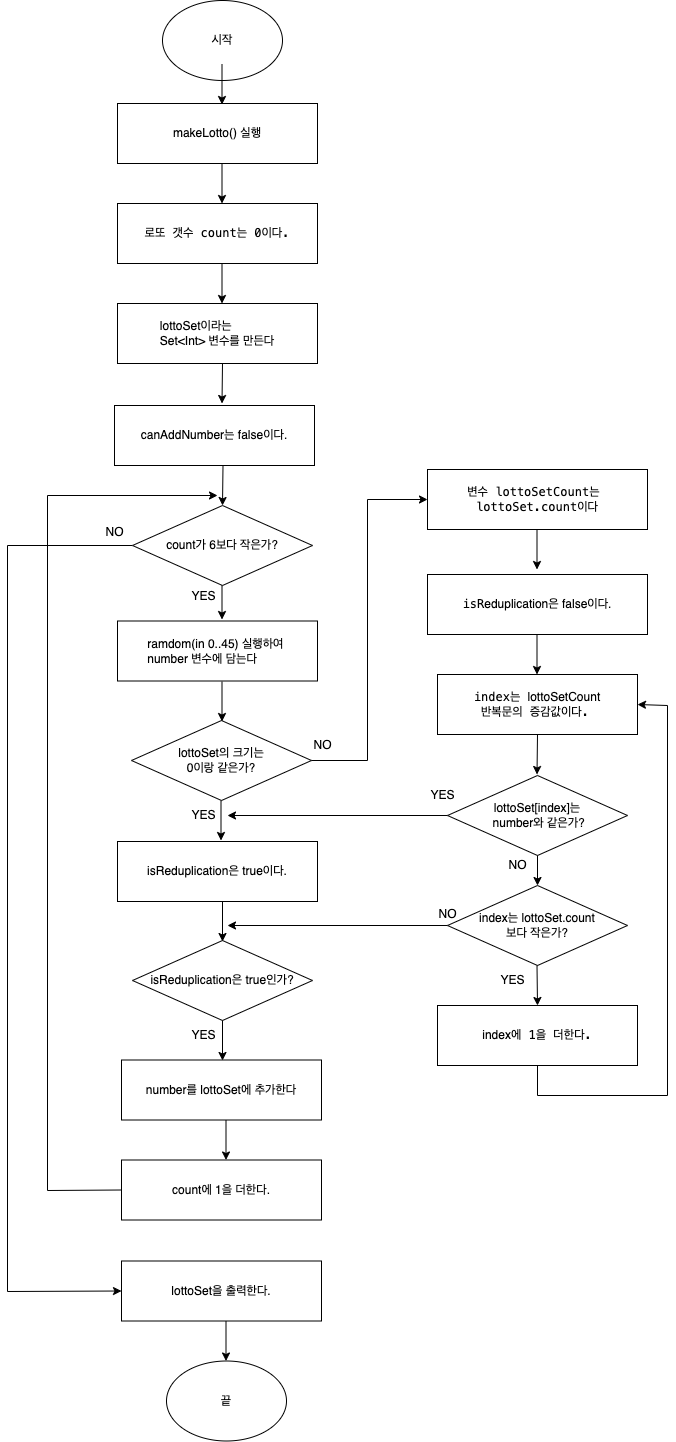

The diagram above was exported from draw.io. Its source (the exported page's mxGraphModel, read from the mxfile embedded in the PNG):
<mxGraphModel dx="954" dy="1729" grid="1" gridSize="10" guides="1" tooltips="1" connect="1" arrows="1" fold="1" page="1" pageScale="1" pageWidth="827" pageHeight="1169" math="0" shadow="0">
  <root>
    <mxCell id="0" />
    <mxCell id="1" parent="0" />
    <mxCell id="MIMe18paU3oRf3_IzKYN-1" value="시작" style="ellipse;whiteSpace=wrap;html=1;" vertex="1" parent="1">
      <mxGeometry x="875" y="-1165" width="120" height="80" as="geometry" />
    </mxCell>
    <mxCell id="MIMe18paU3oRf3_IzKYN-2" value="" style="endArrow=classic;html=1;rounded=0;exitX=0.5;exitY=1;exitDx=0;exitDy=0;" edge="1" parent="1">
      <mxGeometry width="50" height="50" relative="1" as="geometry">
        <mxPoint x="934.5" y="-1101" as="sourcePoint" />
        <mxPoint x="934.5" y="-1061" as="targetPoint" />
      </mxGeometry>
    </mxCell>
    <mxCell id="MIMe18paU3oRf3_IzKYN-3" value="&lt;p style=&quot;margin: 0px; font-variant-numeric: normal; font-variant-east-asian: normal; font-stretch: normal; line-height: normal; background-color: rgb(255, 255, 255); text-align: start;&quot; class=&quot;p1&quot;&gt;makeLotto() 실행&lt;/p&gt;" style="rounded=0;whiteSpace=wrap;html=1;" vertex="1" parent="1">
      <mxGeometry x="830" y="-1062" width="200" height="60" as="geometry" />
    </mxCell>
    <mxCell id="MIMe18paU3oRf3_IzKYN-4" value="" style="endArrow=classic;html=1;rounded=0;exitX=0.5;exitY=1;exitDx=0;exitDy=0;" edge="1" parent="1">
      <mxGeometry width="50" height="50" relative="1" as="geometry">
        <mxPoint x="934.5" y="-1002" as="sourcePoint" />
        <mxPoint x="934.5" y="-962" as="targetPoint" />
      </mxGeometry>
    </mxCell>
    <mxCell id="MIMe18paU3oRf3_IzKYN-5" value="&lt;p style=&quot;margin: 0px; font-variant-numeric: normal; font-variant-east-asian: normal; font-stretch: normal; line-height: normal; background-color: rgb(255, 255, 255); text-align: start;&quot; class=&quot;p1&quot;&gt;ramdom(in 0..45) 실행하여&amp;nbsp;&lt;/p&gt;&lt;p style=&quot;margin: 0px; font-variant-numeric: normal; font-variant-east-asian: normal; font-stretch: normal; line-height: normal; background-color: rgb(255, 255, 255); text-align: start;&quot; class=&quot;p1&quot;&gt;number 변수에 담는다&lt;/p&gt;" style="rounded=0;whiteSpace=wrap;html=1;" vertex="1" parent="1">
      <mxGeometry x="830" y="-544.5" width="200" height="60" as="geometry" />
    </mxCell>
    <mxCell id="MIMe18paU3oRf3_IzKYN-6" value="" style="endArrow=classic;html=1;rounded=0;exitX=0.5;exitY=1;exitDx=0;exitDy=0;" edge="1" parent="1">
      <mxGeometry width="50" height="50" relative="1" as="geometry">
        <mxPoint x="934.5" y="-902" as="sourcePoint" />
        <mxPoint x="934.5" y="-862" as="targetPoint" />
      </mxGeometry>
    </mxCell>
    <mxCell id="MIMe18paU3oRf3_IzKYN-7" value="&lt;p style=&quot;margin: 0px; font-variant-numeric: normal; font-variant-east-asian: normal; font-stretch: normal; line-height: normal; background-color: rgb(255, 255, 255); text-align: start;&quot; class=&quot;p1&quot;&gt;lottoSet이라는&amp;nbsp;&lt;/p&gt;Set&amp;lt;Int&amp;gt; 변수를 만든다" style="rounded=0;whiteSpace=wrap;html=1;" vertex="1" parent="1">
      <mxGeometry x="830" y="-862" width="200" height="60" as="geometry" />
    </mxCell>
    <mxCell id="MIMe18paU3oRf3_IzKYN-9" value="YES" style="text;html=1;align=center;verticalAlign=middle;resizable=0;points=[];autosize=1;strokeColor=none;fillColor=none;fontColor=#000000;" vertex="1" parent="1">
      <mxGeometry x="891" y="-365" width="50" height="30" as="geometry" />
    </mxCell>
    <mxCell id="MIMe18paU3oRf3_IzKYN-12" value="&lt;p style=&quot;margin: 0px; font-variant-numeric: normal; font-variant-east-asian: normal; font-stretch: normal; line-height: normal; font-family: Menlo; background-color: rgb(255, 255, 255); text-align: start;&quot; class=&quot;p1&quot;&gt;로또 갯수 count는 0이다.&lt;/p&gt;" style="rounded=0;whiteSpace=wrap;html=1;" vertex="1" parent="1">
      <mxGeometry x="830" y="-962" width="200" height="60" as="geometry" />
    </mxCell>
    <mxCell id="MIMe18paU3oRf3_IzKYN-14" value="lottoSet의 크기는&lt;br&gt;0이랑 같은가?" style="rhombus;whiteSpace=wrap;html=1;fontColor=#000000;" vertex="1" parent="1">
      <mxGeometry x="844" y="-445" width="180" height="80" as="geometry" />
    </mxCell>
    <mxCell id="MIMe18paU3oRf3_IzKYN-15" value="&lt;p style=&quot;margin: 0px; font-variant-numeric: normal; font-variant-east-asian: normal; font-stretch: normal; line-height: normal; background-color: rgb(255, 255, 255); text-align: start;&quot; class=&quot;p1&quot;&gt;number를 lottoSet에 추가한다&lt;/p&gt;" style="rounded=0;whiteSpace=wrap;html=1;" vertex="1" parent="1">
      <mxGeometry x="834" y="-105.5" width="200" height="60" as="geometry" />
    </mxCell>
    <mxCell id="MIMe18paU3oRf3_IzKYN-16" value="&lt;p style=&quot;border-color: var(--border-color); font-variant-numeric: normal; font-variant-east-asian: normal; font-stretch: normal; line-height: normal; font-family: Menlo; margin: 0px; background-color: rgb(255, 255, 255); text-align: start;&quot; class=&quot;p1&quot;&gt;index는&amp;nbsp;&lt;span style=&quot;background-color: initial; font-family: Helvetica;&quot;&gt;lottoSetCount&lt;/span&gt;&lt;/p&gt;&lt;p style=&quot;border-color: var(--border-color); font-variant-numeric: normal; font-variant-east-asian: normal; font-stretch: normal; line-height: normal; font-family: Menlo; margin: 0px; background-color: rgb(255, 255, 255); text-align: start;&quot; class=&quot;p1&quot;&gt;&amp;nbsp;반복문의&amp;nbsp;&lt;span style=&quot;text-align: center;&quot;&gt;증감값이다.&lt;/span&gt;&lt;/p&gt;" style="rounded=0;whiteSpace=wrap;html=1;" vertex="1" parent="1">
      <mxGeometry x="1150" y="-491" width="200" height="60" as="geometry" />
    </mxCell>
    <mxCell id="MIMe18paU3oRf3_IzKYN-17" value="lottoSet[index]는&lt;br&gt;&amp;nbsp;number와 같은가?" style="rhombus;whiteSpace=wrap;html=1;fontColor=#000000;" vertex="1" parent="1">
      <mxGeometry x="1160" y="-390" width="180" height="80" as="geometry" />
    </mxCell>
    <mxCell id="MIMe18paU3oRf3_IzKYN-18" value="&lt;p style=&quot;margin: 0px; font-variant-numeric: normal; font-variant-east-asian: normal; font-stretch: normal; line-height: normal; background-color: rgb(255, 255, 255); text-align: start;&quot; class=&quot;p1&quot;&gt;&lt;span style=&quot;border-color: var(--border-color);&quot;&gt;index&lt;/span&gt;&lt;span style=&quot;border-color: var(--border-color); font-family: Menlo;&quot;&gt;에 1을 더한다.&lt;/span&gt;&lt;br&gt;&lt;/p&gt;" style="rounded=0;whiteSpace=wrap;html=1;" vertex="1" parent="1">
      <mxGeometry x="1150" y="-160" width="200" height="60" as="geometry" />
    </mxCell>
    <mxCell id="MIMe18paU3oRf3_IzKYN-19" value="" style="endArrow=classic;html=1;rounded=0;" edge="1" parent="1">
      <mxGeometry width="50" height="50" relative="1" as="geometry">
        <mxPoint x="935" y="-802" as="sourcePoint" />
        <mxPoint x="934.5" y="-762" as="targetPoint" />
      </mxGeometry>
    </mxCell>
    <mxCell id="MIMe18paU3oRf3_IzKYN-20" value="" style="endArrow=classic;html=1;rounded=0;exitX=0.5;exitY=1;exitDx=0;exitDy=0;" edge="1" parent="1">
      <mxGeometry width="50" height="50" relative="1" as="geometry">
        <mxPoint x="934.5" y="-586" as="sourcePoint" />
        <mxPoint x="934.5" y="-546" as="targetPoint" />
      </mxGeometry>
    </mxCell>
    <mxCell id="MIMe18paU3oRf3_IzKYN-21" value="" style="endArrow=classic;html=1;rounded=0;exitX=0.5;exitY=1;exitDx=0;exitDy=0;" edge="1" parent="1">
      <mxGeometry width="50" height="50" relative="1" as="geometry">
        <mxPoint x="934.5" y="-484" as="sourcePoint" />
        <mxPoint x="934.5" y="-444" as="targetPoint" />
      </mxGeometry>
    </mxCell>
    <mxCell id="MIMe18paU3oRf3_IzKYN-22" value="" style="endArrow=classic;html=1;rounded=0;exitX=0.5;exitY=1;exitDx=0;exitDy=0;" edge="1" parent="1">
      <mxGeometry width="50" height="50" relative="1" as="geometry">
        <mxPoint x="933.5" y="-365" as="sourcePoint" />
        <mxPoint x="933.5" y="-325" as="targetPoint" />
      </mxGeometry>
    </mxCell>
    <mxCell id="MIMe18paU3oRf3_IzKYN-23" value="" style="endArrow=classic;html=1;rounded=0;exitX=0.5;exitY=1;exitDx=0;exitDy=0;" edge="1" parent="1">
      <mxGeometry width="50" height="50" relative="1" as="geometry">
        <mxPoint x="938.5" y="-45.5" as="sourcePoint" />
        <mxPoint x="938.5" y="-5.5" as="targetPoint" />
      </mxGeometry>
    </mxCell>
    <mxCell id="MIMe18paU3oRf3_IzKYN-25" value="" style="endArrow=classic;html=1;rounded=0;exitX=1;exitY=0.5;exitDx=0;exitDy=0;entryX=0;entryY=0.5;entryDx=0;entryDy=0;" edge="1" parent="1" source="MIMe18paU3oRf3_IzKYN-14" target="MIMe18paU3oRf3_IzKYN-37">
      <mxGeometry width="50" height="50" relative="1" as="geometry">
        <mxPoint x="1630" y="-500" as="sourcePoint" />
        <mxPoint x="1670" y="-530" as="targetPoint" />
        <Array as="points">
          <mxPoint x="1080" y="-405" />
          <mxPoint x="1080" y="-666" />
        </Array>
      </mxGeometry>
    </mxCell>
    <mxCell id="MIMe18paU3oRf3_IzKYN-28" value="NO" style="text;html=1;align=center;verticalAlign=middle;resizable=0;points=[];autosize=1;strokeColor=none;fillColor=none;fontColor=#000000;" vertex="1" parent="1">
      <mxGeometry x="1015" y="-435" width="40" height="30" as="geometry" />
    </mxCell>
    <mxCell id="MIMe18paU3oRf3_IzKYN-30" value="" style="endArrow=classic;html=1;rounded=0;" edge="1" parent="1">
      <mxGeometry width="50" height="50" relative="1" as="geometry">
        <mxPoint x="1250" y="-431" as="sourcePoint" />
        <mxPoint x="1249.5" y="-391" as="targetPoint" />
      </mxGeometry>
    </mxCell>
    <mxCell id="MIMe18paU3oRf3_IzKYN-33" value="lottoSet을 출력한다." style="rounded=0;whiteSpace=wrap;html=1;fontColor=#000000;" vertex="1" parent="1">
      <mxGeometry x="834" y="95.5" width="200" height="60" as="geometry" />
    </mxCell>
    <mxCell id="MIMe18paU3oRf3_IzKYN-35" value="index는&amp;nbsp;lottoSet.count&lt;br&gt;보다 작은가?" style="rhombus;whiteSpace=wrap;html=1;fontColor=#000000;" vertex="1" parent="1">
      <mxGeometry x="1160" y="-280" width="180" height="80" as="geometry" />
    </mxCell>
    <mxCell id="MIMe18paU3oRf3_IzKYN-36" value="" style="endArrow=classic;html=1;rounded=0;exitX=0.5;exitY=1;exitDx=0;exitDy=0;" edge="1" parent="1">
      <mxGeometry width="50" height="50" relative="1" as="geometry">
        <mxPoint x="1249.5" y="-200" as="sourcePoint" />
        <mxPoint x="1250" y="-160" as="targetPoint" />
      </mxGeometry>
    </mxCell>
    <mxCell id="MIMe18paU3oRf3_IzKYN-37" value="&lt;p style=&quot;border-color: var(--border-color); font-variant-numeric: normal; font-variant-east-asian: normal; font-stretch: normal; line-height: normal; font-family: Menlo; margin: 0px; background-color: rgb(255, 255, 255);&quot; class=&quot;p1&quot;&gt;변수 lottoSetCount는&amp;nbsp;&lt;/p&gt;&lt;p style=&quot;border-color: var(--border-color); font-variant-numeric: normal; font-variant-east-asian: normal; font-stretch: normal; line-height: normal; font-family: Menlo; margin: 0px; background-color: rgb(255, 255, 255);&quot; class=&quot;p1&quot;&gt;lottoSet.count이다&lt;/p&gt;" style="rounded=0;whiteSpace=wrap;html=1;align=center;" vertex="1" parent="1">
      <mxGeometry x="1140" y="-696" width="220" height="60" as="geometry" />
    </mxCell>
    <mxCell id="MIMe18paU3oRf3_IzKYN-38" value="" style="endArrow=classic;html=1;rounded=0;exitX=0.5;exitY=1;exitDx=0;exitDy=0;" edge="1" parent="1">
      <mxGeometry width="50" height="50" relative="1" as="geometry">
        <mxPoint x="1249.5" y="-636" as="sourcePoint" />
        <mxPoint x="1249.5" y="-596" as="targetPoint" />
      </mxGeometry>
    </mxCell>
    <mxCell id="MIMe18paU3oRf3_IzKYN-39" value="YES" style="text;html=1;align=center;verticalAlign=middle;resizable=0;points=[];autosize=1;strokeColor=none;fillColor=none;fontColor=#000000;" vertex="1" parent="1">
      <mxGeometry x="1200" y="-200" width="50" height="30" as="geometry" />
    </mxCell>
    <mxCell id="MIMe18paU3oRf3_IzKYN-40" value="" style="endArrow=classic;html=1;rounded=0;exitX=0.5;exitY=1;exitDx=0;exitDy=0;entryX=1;entryY=0.5;entryDx=0;entryDy=0;" edge="1" parent="1" source="MIMe18paU3oRf3_IzKYN-18" target="MIMe18paU3oRf3_IzKYN-16">
      <mxGeometry width="50" height="50" relative="1" as="geometry">
        <mxPoint x="1259.5" y="-411" as="sourcePoint" />
        <mxPoint x="1420" y="-211" as="targetPoint" />
        <Array as="points">
          <mxPoint x="1250" y="-70" />
          <mxPoint x="1380" y="-70" />
          <mxPoint x="1380" y="-460" />
        </Array>
      </mxGeometry>
    </mxCell>
    <mxCell id="MIMe18paU3oRf3_IzKYN-41" value="NO" style="text;html=1;align=center;verticalAlign=middle;resizable=0;points=[];autosize=1;strokeColor=none;fillColor=none;fontColor=#000000;" vertex="1" parent="1">
      <mxGeometry x="1140" y="-266.5" width="40" height="30" as="geometry" />
    </mxCell>
    <mxCell id="MIMe18paU3oRf3_IzKYN-42" value="" style="endArrow=classic;html=1;rounded=0;exitX=0;exitY=0.5;exitDx=0;exitDy=0;" edge="1" parent="1" source="MIMe18paU3oRf3_IzKYN-35">
      <mxGeometry width="50" height="50" relative="1" as="geometry">
        <mxPoint x="1310" y="30" as="sourcePoint" />
        <mxPoint x="940" y="-240" as="targetPoint" />
        <Array as="points">
          <mxPoint x="1160" y="-240" />
        </Array>
      </mxGeometry>
    </mxCell>
    <mxCell id="MIMe18paU3oRf3_IzKYN-43" value="" style="endArrow=classic;html=1;rounded=0;exitX=0.5;exitY=1;exitDx=0;exitDy=0;" edge="1" parent="1">
      <mxGeometry width="50" height="50" relative="1" as="geometry">
        <mxPoint x="938.5" y="155.5" as="sourcePoint" />
        <mxPoint x="938.5" y="195.5" as="targetPoint" />
      </mxGeometry>
    </mxCell>
    <mxCell id="MIMe18paU3oRf3_IzKYN-44" value="끝" style="ellipse;whiteSpace=wrap;html=1;" vertex="1" parent="1">
      <mxGeometry x="879" y="195.5" width="120" height="80" as="geometry" />
    </mxCell>
    <mxCell id="MIMe18paU3oRf3_IzKYN-46" value="count에 1을 더한다." style="rounded=0;whiteSpace=wrap;html=1;fontColor=#000000;" vertex="1" parent="1">
      <mxGeometry x="834" y="-5.5" width="200" height="60" as="geometry" />
    </mxCell>
    <mxCell id="MIMe18paU3oRf3_IzKYN-47" value="" style="endArrow=classic;html=1;rounded=0;exitX=0;exitY=0.5;exitDx=0;exitDy=0;" edge="1" parent="1" source="MIMe18paU3oRf3_IzKYN-46">
      <mxGeometry width="50" height="50" relative="1" as="geometry">
        <mxPoint x="934.5" y="-155" as="sourcePoint" />
        <mxPoint x="930" y="-670" as="targetPoint" />
        <Array as="points">
          <mxPoint x="760" y="25" />
          <mxPoint x="760" y="-670" />
        </Array>
      </mxGeometry>
    </mxCell>
    <mxCell id="MIMe18paU3oRf3_IzKYN-48" value="" style="endArrow=classic;html=1;rounded=0;exitX=0;exitY=0.5;exitDx=0;exitDy=0;entryX=0;entryY=0.5;entryDx=0;entryDy=0;" edge="1" parent="1" source="MIMe18paU3oRf3_IzKYN-49" target="MIMe18paU3oRf3_IzKYN-33">
      <mxGeometry width="50" height="50" relative="1" as="geometry">
        <mxPoint x="600" y="-170" as="sourcePoint" />
        <mxPoint x="610" y="-320" as="targetPoint" />
        <Array as="points">
          <mxPoint x="720" y="-620" />
          <mxPoint x="720" y="126" />
        </Array>
      </mxGeometry>
    </mxCell>
    <mxCell id="MIMe18paU3oRf3_IzKYN-49" value="count가 6보다 작은가?" style="rhombus;whiteSpace=wrap;html=1;fontColor=#000000;" vertex="1" parent="1">
      <mxGeometry x="845" y="-660" width="180" height="80" as="geometry" />
    </mxCell>
    <mxCell id="MIMe18paU3oRf3_IzKYN-51" value="YES" style="text;html=1;align=center;verticalAlign=middle;resizable=0;points=[];autosize=1;strokeColor=none;fillColor=none;fontColor=#000000;" vertex="1" parent="1">
      <mxGeometry x="891" y="-584" width="50" height="30" as="geometry" />
    </mxCell>
    <mxCell id="MIMe18paU3oRf3_IzKYN-52" value="NO" style="text;html=1;align=center;verticalAlign=middle;resizable=0;points=[];autosize=1;strokeColor=none;fillColor=none;fontColor=#000000;" vertex="1" parent="1">
      <mxGeometry x="807" y="-648" width="40" height="30" as="geometry" />
    </mxCell>
    <mxCell id="MIMe18paU3oRf3_IzKYN-53" value="&lt;p style=&quot;border-color: var(--border-color); font-variant-numeric: normal; font-variant-east-asian: normal; font-stretch: normal; line-height: normal; font-family: Menlo; margin: 0px; background-color: rgb(255, 255, 255); text-align: start;&quot; class=&quot;p1&quot;&gt;isR&lt;span style=&quot;background-color: initial; font-family: Helvetica;&quot;&gt;eduplication은 false이다.&lt;/span&gt;&lt;/p&gt;" style="rounded=0;whiteSpace=wrap;html=1;" vertex="1" parent="1">
      <mxGeometry x="1140" y="-591" width="220" height="60" as="geometry" />
    </mxCell>
    <mxCell id="MIMe18paU3oRf3_IzKYN-54" value="" style="endArrow=classic;html=1;rounded=0;exitX=0.5;exitY=1;exitDx=0;exitDy=0;" edge="1" parent="1">
      <mxGeometry width="50" height="50" relative="1" as="geometry">
        <mxPoint x="1249.5" y="-531" as="sourcePoint" />
        <mxPoint x="1249.5" y="-491" as="targetPoint" />
      </mxGeometry>
    </mxCell>
    <mxCell id="MIMe18paU3oRf3_IzKYN-55" value="YES" style="text;html=1;align=center;verticalAlign=middle;resizable=0;points=[];autosize=1;strokeColor=none;fillColor=none;fontColor=#000000;" vertex="1" parent="1">
      <mxGeometry x="1130" y="-385" width="50" height="30" as="geometry" />
    </mxCell>
    <mxCell id="MIMe18paU3oRf3_IzKYN-59" value="NO" style="text;html=1;align=center;verticalAlign=middle;resizable=0;points=[];autosize=1;strokeColor=none;fillColor=none;fontColor=#000000;" vertex="1" parent="1">
      <mxGeometry x="1210" y="-315" width="40" height="30" as="geometry" />
    </mxCell>
    <mxCell id="MIMe18paU3oRf3_IzKYN-60" value="" style="endArrow=classic;html=1;rounded=0;exitX=0.5;exitY=1;exitDx=0;exitDy=0;entryX=0.5;entryY=0;entryDx=0;entryDy=0;" edge="1" parent="1" source="MIMe18paU3oRf3_IzKYN-17" target="MIMe18paU3oRf3_IzKYN-35">
      <mxGeometry width="50" height="50" relative="1" as="geometry">
        <mxPoint x="1360.5" y="-341" as="sourcePoint" />
        <mxPoint x="1250" y="-191" as="targetPoint" />
        <Array as="points" />
      </mxGeometry>
    </mxCell>
    <mxCell id="MIMe18paU3oRf3_IzKYN-61" value="" style="endArrow=classic;html=1;rounded=0;exitX=0;exitY=0.5;exitDx=0;exitDy=0;" edge="1" parent="1" source="MIMe18paU3oRf3_IzKYN-17">
      <mxGeometry width="50" height="50" relative="1" as="geometry">
        <mxPoint x="1309.5" y="-90" as="sourcePoint" />
        <mxPoint x="940" y="-350" as="targetPoint" />
        <Array as="points" />
      </mxGeometry>
    </mxCell>
    <mxCell id="MIMe18paU3oRf3_IzKYN-64" value="canAddNumber는 false이다.&lt;p style=&quot;margin: 0px; font-variant-numeric: normal; font-variant-east-asian: normal; font-stretch: normal; line-height: normal; background-color: rgb(255, 255, 255); text-align: start;&quot; class=&quot;p1&quot;&gt;&lt;/p&gt;" style="rounded=0;whiteSpace=wrap;html=1;" vertex="1" parent="1">
      <mxGeometry x="827" y="-760" width="200" height="60" as="geometry" />
    </mxCell>
    <mxCell id="MIMe18paU3oRf3_IzKYN-65" value="" style="endArrow=classic;html=1;rounded=0;" edge="1" parent="1">
      <mxGeometry width="50" height="50" relative="1" as="geometry">
        <mxPoint x="935.5" y="-700" as="sourcePoint" />
        <mxPoint x="935" y="-660" as="targetPoint" />
      </mxGeometry>
    </mxCell>
    <mxCell id="MIMe18paU3oRf3_IzKYN-66" value="&lt;p style=&quot;margin: 0px; font-variant-numeric: normal; font-variant-east-asian: normal; font-stretch: normal; line-height: normal; background-color: rgb(255, 255, 255); text-align: start;&quot; class=&quot;p1&quot;&gt;isR&lt;span style=&quot;border-color: var(--border-color); background-color: initial;&quot;&gt;eduplication은 true이다.&lt;/span&gt;&lt;br&gt;&lt;/p&gt;" style="rounded=0;whiteSpace=wrap;html=1;" vertex="1" parent="1">
      <mxGeometry x="830" y="-324" width="200" height="60" as="geometry" />
    </mxCell>
    <mxCell id="MIMe18paU3oRf3_IzKYN-67" value="isR&lt;span style=&quot;border-color: var(--border-color); text-align: start; background-color: initial;&quot;&gt;eduplication은 true인가?&lt;/span&gt;" style="rhombus;whiteSpace=wrap;html=1;fontColor=#000000;" vertex="1" parent="1">
      <mxGeometry x="845" y="-225" width="180" height="80" as="geometry" />
    </mxCell>
    <mxCell id="MIMe18paU3oRf3_IzKYN-68" value="" style="endArrow=classic;html=1;rounded=0;exitX=0.5;exitY=1;exitDx=0;exitDy=0;" edge="1" parent="1">
      <mxGeometry width="50" height="50" relative="1" as="geometry">
        <mxPoint x="935" y="-264" as="sourcePoint" />
        <mxPoint x="935" y="-224" as="targetPoint" />
      </mxGeometry>
    </mxCell>
    <mxCell id="MIMe18paU3oRf3_IzKYN-69" value="" style="endArrow=classic;html=1;rounded=0;exitX=0.5;exitY=1;exitDx=0;exitDy=0;" edge="1" parent="1">
      <mxGeometry width="50" height="50" relative="1" as="geometry">
        <mxPoint x="935" y="-145" as="sourcePoint" />
        <mxPoint x="935" y="-105" as="targetPoint" />
      </mxGeometry>
    </mxCell>
    <mxCell id="MIMe18paU3oRf3_IzKYN-70" value="YES" style="text;html=1;align=center;verticalAlign=middle;resizable=0;points=[];autosize=1;strokeColor=none;fillColor=none;fontColor=#000000;" vertex="1" parent="1">
      <mxGeometry x="891" y="-145" width="50" height="30" as="geometry" />
    </mxCell>
  </root>
</mxGraphModel>